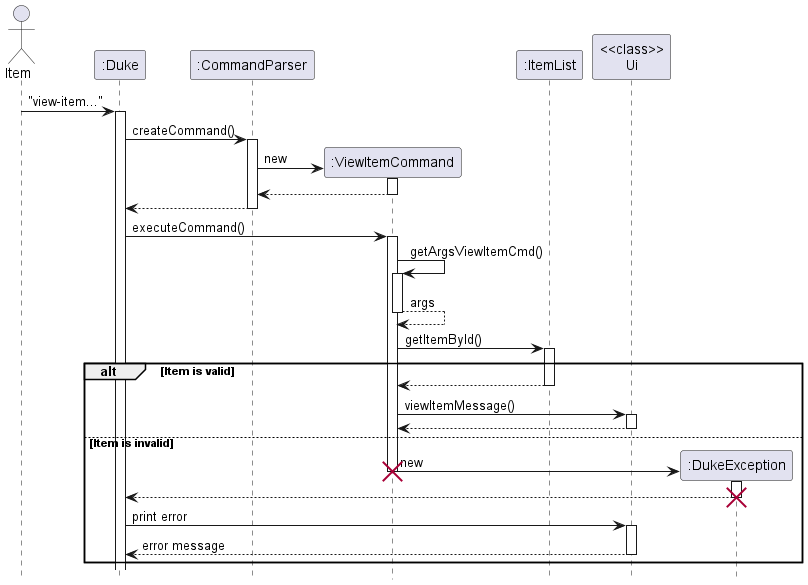

The diagram above was rendered by PlantUML. Its source (embedded in the PNG):
@startuml
hide footbox

Actor Item
"Item" -> ":Duke": "view-item..."
activate ":Duke"
":Duke" -> ":CommandParser": createCommand()
activate ":CommandParser"
":CommandParser" -> ":ViewItemCommand"**: new
activate ":ViewItemCommand"
return
":CommandParser" --> ":Duke"
deactivate

":Duke" -> ":ViewItemCommand" : executeCommand()
activate ":ViewItemCommand"
":ViewItemCommand" -> ":ViewItemCommand": getArgsViewItemCmd()
activate ":ViewItemCommand"
return args
    ":ViewItemCommand" -> ":ItemList": getItemById()
    activate ":ItemList"
alt Item is valid
    ":ItemList" --> ":ViewItemCommand":
    deactivate ":ItemList"

    ":ViewItemCommand" -> "<<class>>\nUi": viewItemMessage()
    activate "<<class>>\nUi"
    return
    deactivate "<<class>>\nUi"
    deactivate ":ItemList"
else Item is invalid
    ":ViewItemCommand" -> ":DukeException"** : new
    destroy ":ViewItemCommand"
    activate ":DukeException"
    ":DukeException" --> ":Duke"
    destroy ":DukeException"
    ":Duke" -> "<<class>>\nUi" : print error
    activate "<<class>>\nUi"
    "<<class>>\nUi" --> ":Duke" : error message
    deactivate "<<class>>\nUi"
end
deactivate ":ViewItemCommand"

@enduml